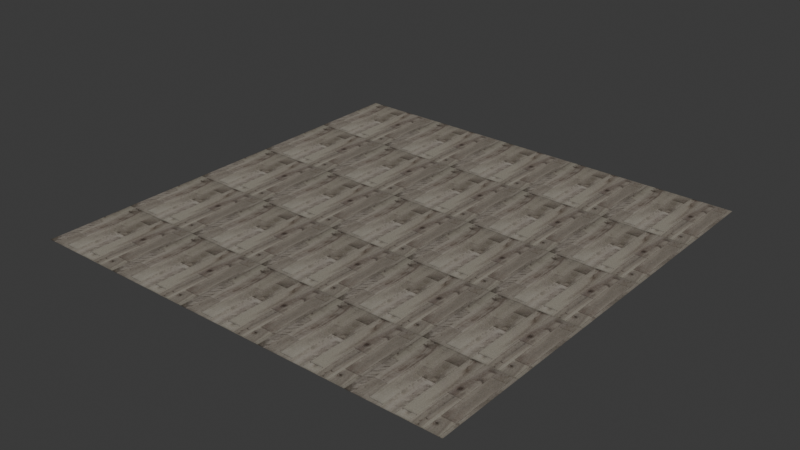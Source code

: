 # Source: carlisle-birch-distressed-solid-hardwood.blend  (saved by Blender 4.2.66; exported with 4.5.12 LTS)
import bpy
from mathutils import Matrix  # noqa: F401  (used for matrix-valued properties, if any)

bpy.ops.wm.read_factory_settings(use_empty=True)
scene = bpy.context.scene
scene.name = 'Scene'

# ---- images (referenced by path relative to the original .blend; pixels are not part of the script)
import os
ASSET_DIR = os.environ.get("B2B_ASSET_DIR", "")  # directory of the original .blend (textures are referenced by path, not embedded)
HERE = os.path.dirname(os.path.abspath(__file__))  # packed textures are extracted next to this script under _unpacked/

def load_image(name, relpath, width, height, colorspace="sRGB"):
    """Load a texture the original file referenced (path relative to the .blend, or extracted next to this script)."""
    p = next((c for c in (os.path.join(HERE, relpath), os.path.join(ASSET_DIR, relpath)) if relpath and os.path.exists(c)), "")
    if p:
        img = bpy.data.images.load(p, check_existing=True)
        img.name = name
    else:  # same state as the original file: an image datablock whose file is absent (Cycles renders it pink)
        img = bpy.data.images.new(name, width, height)
        img.source = "FILE"
        img.filepath = "//" + (relpath or name)
    img.colorspace_settings.name = colorspace
    return img
img_base = load_image('base', '_unpacked/base.27e27e87.png', 1024, 1024, 'sRGB')
img_rough = load_image('rough', '_unpacked/rough.a9d6dfbc.png', 1024, 1024, 'Non-Color')
img_normal = load_image('normal', '_unpacked/normal.c633f42e.png', 1024, 1024, 'Non-Color')
img_ao = load_image('ao', '_unpacked/ao.a83ccd54.png', 1024, 1024, 'Non-Color')

# ---- materials (node trees are filled in below, after node groups)
mat_carlisle_birch_distressed_solid_hardwood = bpy.data.materials.new('carlisle-birch-distressed-solid-hardwood')

# ---- material node trees
mat_carlisle_birch_distressed_solid_hardwood.use_nodes = True; mat_carlisle_birch_distressed_solid_hardwood.node_tree.nodes.clear()
_N = mat_carlisle_birch_distressed_solid_hardwood.node_tree.nodes; _L = mat_carlisle_birch_distressed_solid_hardwood.node_tree.links
n0 = _N.new('ShaderNodeBsdfPrincipled'); n0.name = 'Principled BSDF'; n0.location = (10, 300)
n1 = _N.new('ShaderNodeOutputMaterial'); n1.name = 'Material Output'; n1.location = (300, 300)
n2 = _N.new('ShaderNodeTexImage'); n2.name = 'Image Texture'; n2.location = (-639, 687)
n2.label = 'BASE COLOR'
n2.image = img_base
n3 = _N.new('ShaderNodeMapping'); n3.name = 'Mapping'; n3.location = (-899, 717)
n3.inputs[3].default_value = (5.0, 5.0, 1.0)
n4 = _N.new('ShaderNodeUVMap'); n4.name = 'UV Map'; n4.location = (-1159, 617)
n5 = _N.new('ShaderNodeSeparateColor'); n5.name = 'Separate Color'; n5.location = (-350, 257)
n6 = _N.new('ShaderNodeTexImage'); n6.name = 'Image Texture.001'; n6.location = (-640, 332)
n6.label = 'METALLIC ROUGHNESS'
n6.image = img_rough
n7 = _N.new('ShaderNodeMapping'); n7.name = 'Mapping.001'; n7.location = (-900, 362)
n7.inputs[3].default_value = (5.0, 5.0, 1.0)
n8 = _N.new('ShaderNodeUVMap'); n8.name = 'UV Map.001'; n8.location = (-1160, 262)
n9 = _N.new('ShaderNodeNormalMap'); n9.name = 'Normal Map'; n9.location = (-350, -60)
n9.inputs[0].default_value = 0.5
n10 = _N.new('ShaderNodeTexImage'); n10.name = 'Image Texture.002'; n10.location = (-640, -20)
n10.label = 'NORMAL MAP'
n10.image = img_normal
n11 = _N.new('ShaderNodeMapping'); n11.name = 'Mapping.002'; n11.location = (-900, 10)
n11.inputs[3].default_value = (5.0, 5.0, 1.0)
n12 = _N.new('ShaderNodeUVMap'); n12.name = 'UV Map.002'; n12.location = (-1160, -90)
n13 = _N.new('ShaderNodeTexImage'); n13.name = 'Image Texture.003'; n13.location = (-640, 1042)
n13.label = 'OCCLUSION'
n13.image = img_ao
n14 = _N.new('ShaderNodeMapping'); n14.name = 'Mapping.003'; n14.location = (-900, 1072)
n14.inputs[3].default_value = (5.0, 5.0, 1.0)
n15 = _N.new('ShaderNodeUVMap'); n15.name = 'UV Map.003'; n15.location = (-1160, 972)
n16 = _N.new('ShaderNodeMix'); n16.name = 'Mix'; n16.location = (-252, 743)
n16.data_type = 'RGBA'
n16.blend_type = 'MULTIPLY'
_L.new(n0.outputs[0], n1.inputs[0])
_L.new(n16.outputs[2], n0.inputs[0])
_L.new(n3.outputs[0], n2.inputs[0])
_L.new(n4.outputs[0], n3.inputs[0])
_L.new(n5.outputs[2], n0.inputs[1])
_L.new(n5.outputs[1], n0.inputs[2])
_L.new(n6.outputs[0], n5.inputs[0])
_L.new(n7.outputs[0], n6.inputs[0])
_L.new(n8.outputs[0], n7.inputs[0])
_L.new(n9.outputs[0], n0.inputs[5])
_L.new(n10.outputs[0], n9.inputs[1])
_L.new(n11.outputs[0], n10.inputs[0])
_L.new(n12.outputs[0], n11.inputs[0])
_L.new(n14.outputs[0], n13.inputs[0])
_L.new(n15.outputs[0], n14.inputs[0])
_L.new(n2.outputs[0], n16.inputs[6])
_L.new(n13.outputs[0], n16.inputs[7])
_L.new(n13.outputs[1], n16.inputs[0])
n1.is_active_output = True

# ---- world
world_world = bpy.data.worlds.new('World'); scene.world = world_world
world_world.use_nodes = True; world_world.node_tree.nodes.clear()
_N = world_world.node_tree.nodes; _L = world_world.node_tree.links
n0 = _N.new('ShaderNodeOutputWorld'); n0.name = 'World Output'; n0.location = (300, 300)
n1 = _N.new('ShaderNodeBackground'); n1.name = 'Background'; n1.location = (10, 300)
n1.inputs[0].default_value = (0.05088, 0.05088, 0.05088, 1.0)
_L.new(n1.outputs[0], n0.inputs[0])
n0.is_active_output = True
world_world.color = (0.05088, 0.05088, 0.05088)
world_world.sun_shadow_jitter_overblur = 0.0

# ---- meshes
me_plane = bpy.data.meshes.new('Plane')
me_plane.from_pydata([(1.0, -1.0, 0.0), (1.0, 1.0, 0.0), (-1.0, -1.0, 0.0), (-1.0, 1.0, 0.0)], [], [(0, 1, 2), (1, 3, 2)])
_uv = me_plane.uv_layers.new(name='UVMap')
_uv.uv.foreach_set('vector', [1.0, 0.0, 1.0, 1.0, 0.0, 0.0, 1.0, 1.0, 0.0, 1.0, 0.0, 0.0])
_uv.active_render = True
_uv = me_plane.uv_layers.new(name='UVMap.001')
_uv.uv.foreach_set('vector', [0.0, 1.0, 0.0, 1.0, 0.0, 1.0, 0.0, 1.0, 0.0, 1.0, 0.0, 1.0])
me_plane.materials.append(mat_carlisle_birch_distressed_solid_hardwood)
me_plane.update()
me_plane.normals_split_custom_set([tuple(v) for v in zip(*[iter([0.0, 0.0, 1.0, 0.0, 0.0, 1.0, 0.0, 0.0, 1.0, 0.0, 0.0, 1.0, 0.0, 0.0, 1.0, 0.0, 0.0, 1.0])] * 3)])

# ---- objects
ob_carlisle_birch_distressed_solid_hardwood = bpy.data.objects.new('carlisle-birch-distressed-solid-hardwood', me_plane)

# ---- transforms, parenting, visibility, modifiers, constraints
ob_carlisle_birch_distressed_solid_hardwood.location = (0.0, 0.0, 0.0)
ob_carlisle_birch_distressed_solid_hardwood.rotation_mode = 'QUATERNION'
ob_carlisle_birch_distressed_solid_hardwood.rotation_quaternion = (1.0, 0.0, 0.0, 0.0)

# ---- collection membership
scene.collection.objects.link(ob_carlisle_birch_distressed_solid_hardwood)

# ---- scene / render settings (as saved in the file)
scene.frame_start = 1; scene.frame_end = 250; scene.frame_set(1)
scene.render.engine = 'BLENDER_EEVEE_NEXT'
bpy.context.view_layer.update()

# ---- added for rendering (the .blend has no active camera and no usable light): camera, sun
cam_auto = bpy.data.cameras.new('AutoCamera')
cam_auto.lens = 50.0
cam_auto.sensor_width = 36.0
cam_auto.clip_end = 1000.0
ob_auto_camera = bpy.data.objects.new('AutoCamera', cam_auto)
scene.collection.objects.link(ob_auto_camera)
ob_auto_camera.location = (2.61693, -3.14032, 2.09354)
ob_auto_camera.rotation_euler = (1.09748, -7.21219e-08, 0.694738)
scene.camera = ob_auto_camera
light_auto_sun = bpy.data.lights.new('AutoSun', 'SUN')
light_auto_sun.energy = 3.0
light_auto_sun.angle = 0.0523599
ob_auto_sun = bpy.data.objects.new('AutoSun', light_auto_sun)
scene.collection.objects.link(ob_auto_sun)
ob_auto_sun.rotation_euler = (0.872665, 0.174533, 0.523599)
bpy.context.view_layer.update()
